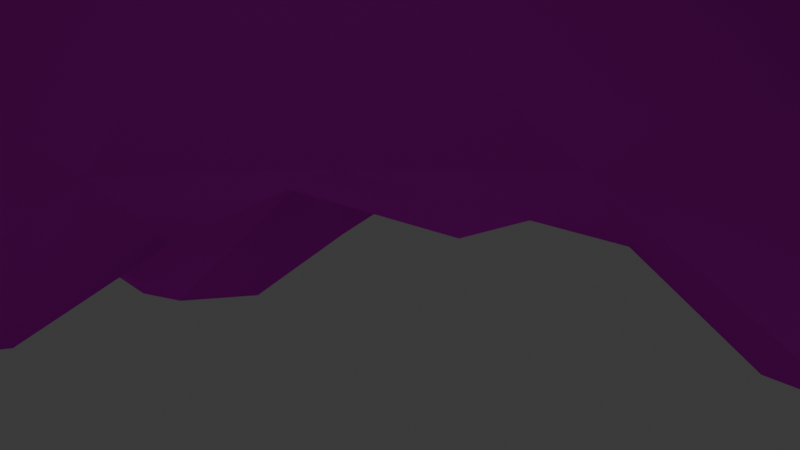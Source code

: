 # Source: luna.blend  (saved by Blender 4.3.34; exported with 4.5.12 LTS)
import bpy
from mathutils import Matrix  # noqa: F401  (used for matrix-valued properties, if any)

bpy.ops.wm.read_factory_settings(use_empty=True)
scene = bpy.context.scene
scene.name = 'Scene'

# ---- collections
col_collection = bpy.data.collections.new('Collection'); scene.collection.children.link(col_collection)
col_collection_2 = bpy.data.collections.new('Collection 2'); scene.collection.children.link(col_collection_2)

# ---- images (referenced by path relative to the original .blend; pixels are not part of the script)
import os
ASSET_DIR = os.environ.get("B2B_ASSET_DIR", "")  # directory of the original .blend (textures are referenced by path, not embedded)
HERE = os.path.dirname(os.path.abspath(__file__))  # packed textures are extracted next to this script under _unpacked/

def load_image(name, relpath, width, height, colorspace="sRGB"):
    """Load a texture the original file referenced (path relative to the .blend, or extracted next to this script)."""
    p = next((c for c in (os.path.join(HERE, relpath), os.path.join(ASSET_DIR, relpath)) if relpath and os.path.exists(c)), "")
    if p:
        img = bpy.data.images.load(p, check_existing=True)
        img.name = name
    else:  # same state as the original file: an image datablock whose file is absent (Cycles renders it pink)
        img = bpy.data.images.new(name, width, height)
        img.source = "FILE"
        img.filepath = "//" + (relpath or name)
    img.colorspace_settings.name = colorspace
    return img
img_luna_tex_png = load_image('luna_tex.png', 'luna_tex.png', 1024, 1024, 'sRGB')

# ---- materials (node trees are filled in below, after node groups)
mat_material_001 = bpy.data.materials.new('Material.001')

# ---- material node trees
mat_material_001.use_nodes = True; mat_material_001.node_tree.nodes.clear()
_N = mat_material_001.node_tree.nodes; _L = mat_material_001.node_tree.links
n0 = _N.new('ShaderNodeBsdfPrincipled'); n0.name = 'Principled BSDF'; n0.location = (10, 300)
n0.inputs[2].default_value = 1.0
n0.inputs[13].default_value = 0.0
n1 = _N.new('ShaderNodeOutputMaterial'); n1.name = 'Material Output'; n1.location = (300, 300)
n2 = _N.new('ShaderNodeTexImage'); n2.name = 'Image Texture'; n2.location = (-302, 315)
n2.image = img_luna_tex_png
_L.new(n0.outputs[0], n1.inputs[0])
_L.new(n2.outputs[0], n0.inputs[0])
n1.is_active_output = True

# ---- world
world_world = bpy.data.worlds.new('World'); scene.world = world_world
world_world.use_nodes = True; world_world.node_tree.nodes.clear()
_N = world_world.node_tree.nodes; _L = world_world.node_tree.links
n0 = _N.new('ShaderNodeOutputWorld'); n0.name = 'World Output'; n0.location = (300, 300)
n1 = _N.new('ShaderNodeBackground'); n1.name = 'Background'; n1.location = (10, 300)
n1.inputs[0].default_value = (0.05088, 0.05088, 0.05088, 1.0)
_L.new(n1.outputs[0], n0.inputs[0])
n0.is_active_output = True
world_world.color = (0.05088, 0.05088, 0.05088)
world_world.sun_shadow_jitter_overblur = 0.0

# ---- cameras
cam_camera = bpy.data.cameras.new('Camera')
cam_camera.clip_end = 100.0
cam_camera.ortho_scale = 7.314

# ---- lights
light_light = bpy.data.lights.new('Light', 'POINT')
light_light.energy = 1000.0
light_light.shadow_soft_size = 0.1

# ---- meshes
me_cube_001 = bpy.data.meshes.new('Cube.001')
me_cube_001.from_pydata([(0.1673, 0.299, 0.1465), (0.08365, 0.299, 0.0731), (0.07342, -0.01248, 0.0731), (0.1468, -0.01248, 0.1465), (0.1673, 0.1465, 0.1465), (0.1126, -0.09741, 0.2413), (2.653e-09, 0.376, 0.2858), (2.653e-09, 0.299, 0.0731), (2.653e-09, -0.1163, 0.0731), (0.224, -0.1762, 0.03157), (0.2178, -0.1162, 0.004533), (0.164, -0.17, 0.004533), (0.1434, -0.09561, 0.003263), (0.186, -0.1382, 0.1205), (0.1935, -0.04186, 0.08251), (0.08968, -0.1321, 0.07009), (0.09715, -0.04934, 0.04455), (2.653e-09, 0.1465, 0.2623), (0.08365, 0.1465, 0.2199), (0.246, 0.1339, 0.03121), (0.2398, 0.1939, 0.004166), (0.186, 0.1401, 0.004166), (0.1654, 0.2145, 0.002896), (0.208, 0.1719, 0.1201), (0.2155, 0.2683, 0.08214), (0.1117, 0.1644, 0.08214), (0.1192, 0.2608, 0.04418), (0.06763, 0.2978, 0.2199), (2.653e-09, 0.3334, 0.1844), (2.653e-09, 0.2998, 0.23), (0.05398, 0.3224, 0.1817), (2.653e-09, 0.09136, 0.04454), (0.1089, -0.3494, 0.3219), (0.1417, -0.2202, 0.3725), (0.09467, -0.08598, 0.3345), (0.1412, -0.311, 0.2465), (0.1862, -0.2202, 0.278), (0.1395, -0.1075, 0.278), (0.07298, -0.3687, 0.1658), (0.1032, -0.2202, 0.1425), (2.653e-09, -0.3618, 0.1537), (2.653e-09, -0.2202, 0.1295), (2.653e-09, -0.06554, 0.3058), (2.653e-09, -0.424, 0.2108), (2.653e-09, -0.3543, 0.3639), (2.653e-09, -0.2202, 0.418), (2.653e-09, -0.09223, 0.3771), (0.2178, -0.1785, 0.4124), (0.07739, -0.2202, 0.4073), (0.2169, -0.191, 0.3692), (0.1723, -0.1908, 0.4167), (0.1903, -0.153, 0.3976), (0.07916, -0.1647, 0.1719), (0.1345, -0.1533, 0.2103), (2.653e-09, -0.1842, 0.1572), (2.653e-09, -0.2985, 0.1289), (0.1384, -0.2916, 0.3558), (2.653e-09, -0.2943, 0.4041), (0.09727, -0.3023, 0.1427), (0.1629, -0.2812, 0.3037), (0.1807, -0.2704, 0.2621), (0.1349, -0.2704, 0.1872), (0.05698, -0.2985, 0.136), (0.08545, -0.3012, 0.3895), (0.05718, -0.395, 0.2664), (2.653e-09, -0.3976, 0.2885), (0.03831, -0.4052, 0.1845), (2.653e-09, -0.4016, 0.1782), (0.07778, -0.3826, 0.225), (0.05605, -0.3557, 0.3451), (0.04577, -0.1533, 0.3995), (2.653e-09, -0.1562, 0.4082), (0.02873, -0.3972, 0.2775), (0.08348, -0.1534, 0.3898), (0.1188, -0.108, 0.3424), (0.1007, -0.1052, 0.3639), (-0.1673, 0.299, 0.1465), (-0.08365, 0.299, 0.0731), (-0.07342, -0.01248, 0.0731), (-0.1468, -0.01248, 0.1465), (-0.1673, 0.1465, 0.1465), (-0.1126, -0.09741, 0.2413), (-0.224, -0.1762, 0.03157), (-0.2178, -0.1162, 0.004533), (-0.164, -0.17, 0.004533), (-0.1434, -0.09561, 0.003263), (-0.186, -0.1382, 0.1205), (-0.1935, -0.04186, 0.08251), (-0.08968, -0.1321, 0.07009), (-0.09715, -0.04934, 0.04455), (-0.08365, 0.1465, 0.2199), (-0.246, 0.1339, 0.03121), (-0.2398, 0.1939, 0.004166), (-0.186, 0.1401, 0.004166), (-0.1654, 0.2145, 0.002896), (-0.208, 0.1719, 0.1201), (-0.2155, 0.2683, 0.08214), (-0.1117, 0.1644, 0.08214), (-0.1192, 0.2608, 0.04418), (-0.06763, 0.2978, 0.2199), (-0.05398, 0.3224, 0.1817), (-0.1089, -0.3494, 0.3219), (-0.1417, -0.2202, 0.3725), (-0.09467, -0.08598, 0.3345), (-0.1412, -0.311, 0.2465), (-0.1862, -0.2202, 0.278), (-0.1395, -0.1075, 0.278), (-0.07298, -0.3687, 0.1658), (-0.1032, -0.2202, 0.1425), (-0.2178, -0.1785, 0.4124), (-0.07739, -0.2202, 0.4073), (-0.2169, -0.191, 0.3692), (-0.1723, -0.1908, 0.4167), (-0.1903, -0.153, 0.3976), (-0.07916, -0.1647, 0.1719), (-0.1345, -0.1533, 0.2103), (-0.1384, -0.2916, 0.3558), (-0.09727, -0.3023, 0.1427), (-0.1629, -0.2812, 0.3037), (-0.1807, -0.2704, 0.2621), (-0.1349, -0.2704, 0.1872), (-0.05698, -0.2985, 0.136), (-0.08545, -0.3012, 0.3895), (-0.05718, -0.395, 0.2664), (-0.03831, -0.4052, 0.1845), (-0.07778, -0.3826, 0.225), (-0.05605, -0.3557, 0.3451), (-0.04577, -0.1533, 0.3995), (-0.02873, -0.3972, 0.2775), (-0.08348, -0.1534, 0.3898), (-0.1188, -0.108, 0.3424), (-0.1007, -0.1052, 0.3639)], [], [(1, 28, 0), (25, 1, 26), (3, 5, 13), (28, 6, 30), (9, 13, 15, 11), (12, 11, 15, 16), (14, 10, 12, 16), (11, 10, 9), (14, 13, 9, 10), (12, 10, 11), (14, 3, 13), (7, 1, 31), (3, 14, 2), (14, 16, 2), (18, 42, 5), (25, 31, 1), (15, 8, 16), (42, 18, 17), (4, 18, 3), (19, 23, 25), (22, 21, 25), (24, 22, 26), (21, 20, 19), (24, 23, 19), (22, 20, 21), (4, 23, 0), (23, 24, 0), (0, 24, 1), (24, 26, 1), (31, 25, 2), (3, 25, 4), (3, 2, 25), (25, 23, 4), (6, 27, 30), (30, 27, 0), (27, 29, 18), (0, 27, 18), (29, 27, 6), (7, 28, 1), (28, 30, 0), (31, 2, 8), (2, 16, 8), (46, 34, 42), (44, 72, 69), (42, 34, 37), (45, 57, 48), (32, 64, 68), (42, 37, 5), (33, 59, 36), (37, 53, 5), (35, 68, 38), (48, 70, 45), (36, 61, 39), (5, 52, 13), (38, 66, 40), (39, 58, 62), (34, 74, 37), (47, 50, 49), (47, 49, 51), (48, 33, 50), (75, 51, 74), (33, 63, 56), (36, 59, 60), (39, 61, 58), (39, 53, 36), (40, 55, 62), (36, 49, 33), (49, 50, 33), (51, 50, 47), (50, 75, 73, 48), (41, 52, 39), (52, 53, 39), (41, 54, 52), (52, 54, 13), (13, 54, 15), (15, 54, 8), (61, 60, 35), (62, 55, 41), (59, 56, 32), (56, 63, 32), (60, 59, 32), (62, 58, 38), (58, 61, 35), (67, 66, 43), (64, 72, 43), (66, 68, 43), (68, 64, 43), (71, 70, 46), (43, 72, 65), (69, 72, 64), (48, 63, 33), (69, 63, 44), (63, 57, 44), (45, 70, 71), (70, 48, 73), (48, 57, 63), (32, 63, 69), (64, 32, 69), (72, 44, 65), (68, 35, 32), (32, 35, 60), (59, 33, 56), (5, 53, 52), (36, 53, 37), (38, 68, 66), (40, 66, 67), (38, 40, 62), (35, 38, 58), (61, 36, 60), (41, 39, 62), (50, 51, 75), (34, 75, 74), (74, 49, 36), (49, 74, 51), (73, 75, 70), (75, 34, 46), (46, 70, 75), (37, 74, 36), (3, 18, 5), (18, 4, 0), (19, 20, 24), (25, 21, 19), (25, 26, 22), (22, 24, 20), (18, 29, 17), (77, 76, 28), (97, 98, 77), (79, 86, 81), (28, 100, 6), (82, 84, 88, 86), (85, 89, 88, 84), (87, 89, 85, 83), (84, 82, 83), (87, 83, 82, 86), (85, 84, 83), (87, 86, 79), (7, 31, 77), (79, 78, 87), (87, 78, 89), (90, 81, 42), (97, 77, 31), (88, 89, 8), (42, 17, 90), (80, 79, 90), (91, 97, 95), (94, 97, 93), (96, 98, 94), (93, 91, 92), (96, 91, 95), (94, 93, 92), (80, 76, 95), (95, 76, 96), (76, 77, 96), (96, 77, 98), (31, 78, 97), (79, 80, 97), (79, 97, 78), (97, 80, 95), (6, 100, 99), (100, 76, 99), (99, 90, 29), (76, 90, 99), (29, 6, 99), (7, 77, 28), (28, 76, 100), (31, 8, 78), (78, 8, 89), (46, 42, 103), (44, 126, 128), (42, 106, 103), (45, 110, 57), (101, 125, 123), (42, 81, 106), (102, 105, 118), (106, 81, 115), (104, 107, 125), (110, 45, 127), (105, 108, 120), (81, 86, 114), (107, 40, 124), (108, 121, 117), (103, 106, 130), (109, 111, 112), (109, 113, 111), (110, 112, 102), (131, 130, 113), (102, 116, 122), (105, 119, 118), (108, 117, 120), (108, 105, 115), (40, 121, 55), (105, 102, 111), (111, 102, 112), (113, 109, 112), (112, 110, 129, 131), (41, 108, 114), (114, 108, 115), (41, 114, 54), (114, 86, 54), (86, 88, 54), (88, 8, 54), (120, 104, 119), (121, 41, 55), (118, 101, 116), (116, 101, 122), (119, 101, 118), (121, 107, 117), (117, 104, 120), (67, 43, 124), (123, 43, 128), (124, 43, 125), (125, 43, 123), (71, 46, 127), (43, 65, 128), (126, 123, 128), (110, 102, 122), (126, 44, 122), (122, 44, 57), (45, 71, 127), (127, 129, 110), (110, 122, 57), (101, 126, 122), (123, 126, 101), (128, 65, 44), (125, 101, 104), (101, 119, 104), (118, 116, 102), (81, 114, 115), (105, 106, 115), (107, 124, 125), (40, 67, 124), (107, 121, 40), (104, 117, 107), (120, 119, 105), (41, 121, 108), (112, 131, 113), (103, 130, 131), (130, 105, 111), (111, 113, 130), (129, 127, 131), (131, 46, 103), (46, 131, 127), (106, 105, 130), (79, 81, 90), (90, 76, 80), (91, 96, 92), (97, 91, 93), (97, 94, 98), (94, 92, 96), (90, 17, 29)])
me_cube_001.polygons.foreach_set('use_smooth', [True] * 250)
_k = set([(0, 24), (0, 30), (3, 14), (3, 25), (5, 42), (5, 52), (6, 28), (6, 30), (6, 100), (7, 28), (7, 31), (8, 31), (8, 54), (9, 10), (9, 11), (10, 14), (11, 15), (15, 54), (19, 20), (19, 21), (20, 24), (21, 25), (33, 36), (33, 48), (34, 42), (34, 74), (36, 49), (36, 74), (38, 58), (38, 66), (39, 52), (39, 58), (42, 81), (42, 103), (43, 66), (43, 124), (47, 49), (47, 50), (48, 50), (48, 73), (52, 54), (54, 88), (54, 114), (73, 75), (74, 75), (76, 96), (76, 100), (79, 87), (79, 97), (81, 114), (82, 83), (82, 84), (83, 87), (84, 88), (91, 92), (91, 93), (92, 96), (93, 97), (102, 105), (102, 110), (103, 130), (105, 111), (105, 130), (107, 117), (107, 124), (108, 114), (108, 117), (109, 111), (109, 112), (110, 112), (110, 129), (129, 131), (130, 131)])
me_cube_001.attributes.new('sharp_edge', 'BOOLEAN', 'EDGE').data.foreach_set('value', [ (min(e.vertices), max(e.vertices)) in _k for e in me_cube_001.edges])
_uv = me_cube_001.uv_layers.new(name='UVMap')
_uv.uv.foreach_set('vector', [0.8031, 0.09619, 0.7057, 0.0719, 0.8081, 0.02019, 0.8749, 0.1652, 0.8031, 0.09619, 0.8434, 0.0962, 0.5083, 0.7105, 0.4513, 0.642, 0.5514, 0.6287, 0.7057, 0.0719, 0.6538, 0.01783, 0.7349, 0.05006, 0.6226, 0.6188, 0.5514, 0.6287, 0.5504, 0.5536, 0.617, 0.5753, 0.9262, 0.383, 0.9246, 0.4342, 0.8697, 0.3925, 0.8977, 0.337, 0.9701, 0.33, 0.9714, 0.408, 0.9262, 0.383, 0.8977, 0.337, 0.9246, 0.4342, 0.9714, 0.408, 0.9651, 0.4537, 0.5643, 0.699, 0.5514, 0.6287, 0.6226, 0.6188, 0.6288, 0.6625, 0.9262, 0.383, 0.9714, 0.408, 0.9246, 0.4342, 0.5643, 0.699, 0.5083, 0.7105, 0.5514, 0.6287, 0.7547, 0.1287, 0.8031, 0.09619, 0.8218, 0.24, 0.9529, 0.2769, 0.9701, 0.33, 0.8834, 0.3006, 0.9701, 0.33, 0.8977, 0.337, 0.8834, 0.3006, 0.4309, 0.8085, 0.3627, 0.6569, 0.4513, 0.642, 0.8749, 0.1652, 0.8218, 0.24, 0.8031, 0.09619, 0.8697, 0.3925, 0.8214, 0.3621, 0.8977, 0.337, 0.3627, 0.6569, 0.4309, 0.8085, 0.3627, 0.8031, 0.5164, 0.8199, 0.4309, 0.8085, 0.5083, 0.7105, 0.6102, 0.8884, 0.543, 0.857, 0.5765, 0.8033, 0.8942, 0.09158, 0.9432, 0.1087, 0.8749, 0.1652, 0.863, 0.02778, 0.8942, 0.09158, 0.8434, 0.0962, 0.9432, 0.1087, 0.9299, 0.05582, 0.9714, 0.07038, 0.5307, 0.9276, 0.543, 0.857, 0.6102, 0.8884, 0.8942, 0.09158, 0.9299, 0.05582, 0.9432, 0.1087, 0.5164, 0.8199, 0.543, 0.857, 0.4846, 0.9176, 0.543, 0.857, 0.5307, 0.9276, 0.4846, 0.9176, 0.8081, 0.02019, 0.863, 0.02778, 0.8031, 0.09619, 0.863, 0.02778, 0.8434, 0.0962, 0.8031, 0.09619, 0.8218, 0.24, 0.8749, 0.1652, 0.8834, 0.3006, 0.5083, 0.7105, 0.5765, 0.8033, 0.5164, 0.8199, 0.9529, 0.2769, 0.8834, 0.3006, 0.8749, 0.1652, 0.5765, 0.8033, 0.543, 0.857, 0.5164, 0.8199, 0.3627, 0.9731, 0.4084, 0.9123, 0.4243, 0.9423, 0.4243, 0.9423, 0.4084, 0.9123, 0.4846, 0.9176, 0.4084, 0.9123, 0.3627, 0.9106, 0.4309, 0.8085, 0.4846, 0.9176, 0.4084, 0.9123, 0.4309, 0.8085, 0.3627, 0.9106, 0.4084, 0.9123, 0.3627, 0.9731, 0.7547, 0.1287, 0.7057, 0.0719, 0.8031, 0.09619, 0.7057, 0.0719, 0.7349, 0.05006, 0.8081, 0.02019, 0.8218, 0.24, 0.8834, 0.3006, 0.8214, 0.3621, 0.8834, 0.3006, 0.8977, 0.337, 0.8214, 0.3621, 0.3612, 0.5895, 0.4257, 0.6154, 0.3612, 0.6409, 0.3612, 0.4091, 0.3799, 0.3462, 0.3971, 0.3988, 0.7167, 0.3153, 0.675, 0.3702, 0.6267, 0.3559, 0.3612, 0.5025, 0.3612, 0.4553, 0.4215, 0.5002, 0.4325, 0.389, 0.3988, 0.3411, 0.4201, 0.3187, 0.7167, 0.3153, 0.6267, 0.3559, 0.6276, 0.3246, 0.4836, 0.4724, 0.4901, 0.4001, 0.5452, 0.3942, 0.6267, 0.3559, 0.5837, 0.3248, 0.6276, 0.3246, 0.4776, 0.3532, 0.4201, 0.3187, 0.4348, 0.2813, 0.4215, 0.5002, 0.3945, 0.5475, 0.3612, 0.5025, 0.5452, 0.3942, 0.5073, 0.317, 0.5367, 0.2777, 0.4513, 0.642, 0.4826, 0.581, 0.5514, 0.6287, 0.4118, 0.2195, 0.388, 0.2481, 0.3616, 0.2124, 0.432, 0.1132, 0.4283, 0.1703, 0.4006, 0.1673, 0.675, 0.3702, 0.6582, 0.3899, 0.6267, 0.3559, 0.6295, 0.092, 0.6061, 0.1141, 0.6084, 0.06983, 0.4536, 0.1438, 0.4775, 0.1221, 0.4759, 0.159, 0.5494, 0.1516, 0.5655, 0.1044, 0.6061, 0.1141, 0.5306, 0.2068, 0.4759, 0.159, 0.5376, 0.1887, 0.4836, 0.4724, 0.4189, 0.4441, 0.4589, 0.4275, 0.5452, 0.3942, 0.4901, 0.4001, 0.5101, 0.377, 0.5367, 0.2777, 0.5073, 0.317, 0.484, 0.2774, 0.5367, 0.2777, 0.5837, 0.3248, 0.5452, 0.3942, 0.3616, 0.2124, 0.3616, 0.1667, 0.4006, 0.1673, 0.5494, 0.03502, 0.6084, 0.06983, 0.5655, 0.1044, 0.6084, 0.06983, 0.6061, 0.1141, 0.5655, 0.1044, 0.4759, 0.159, 0.451, 0.1779, 0.4536, 0.1438, 0.451, 0.1779, 0.5306, 0.2068, 0.4977, 0.2281, 0.4539, 0.2461, 0.3616, 0.1144, 0.4167, 0.06938, 0.432, 0.1132, 0.5798, 0.2781, 0.5837, 0.3248, 0.5367, 0.2777, 0.3616, 0.1144, 0.3616, 0.08392, 0.4167, 0.06938, 0.4826, 0.581, 0.4624, 0.528, 0.5514, 0.6287, 0.5514, 0.6287, 0.4624, 0.528, 0.5504, 0.5536, 0.8697, 0.3925, 0.7871, 0.4272, 0.8214, 0.3621, 0.5073, 0.317, 0.5101, 0.377, 0.4776, 0.3532, 0.4006, 0.1673, 0.3616, 0.1667, 0.3616, 0.1144, 0.4901, 0.4001, 0.4589, 0.4275, 0.4325, 0.389, 0.4589, 0.4275, 0.4189, 0.4441, 0.4325, 0.389, 0.5101, 0.377, 0.4901, 0.4001, 0.4325, 0.389, 0.4006, 0.1673, 0.4283, 0.1703, 0.4118, 0.2195, 0.484, 0.2774, 0.5073, 0.317, 0.4776, 0.3532, 0.3616, 0.2438, 0.388, 0.2481, 0.3616, 0.2708, 0.3988, 0.3411, 0.3799, 0.3462, 0.3612, 0.2957, 0.3962, 0.2849, 0.4201, 0.3187, 0.3612, 0.2957, 0.4201, 0.3187, 0.3988, 0.3411, 0.3612, 0.2957, 0.3612, 0.544, 0.3945, 0.5475, 0.3612, 0.5895, 0.3612, 0.2957, 0.3799, 0.3462, 0.3612, 0.3523, 0.3971, 0.3988, 0.3799, 0.3462, 0.3988, 0.3411, 0.4215, 0.5002, 0.4189, 0.4441, 0.4836, 0.4724, 0.3971, 0.3988, 0.4189, 0.4441, 0.3612, 0.4091, 0.4189, 0.4441, 0.3612, 0.4553, 0.3612, 0.4091, 0.3612, 0.5025, 0.3945, 0.5475, 0.3612, 0.544, 0.3945, 0.5475, 0.4215, 0.5002, 0.4207, 0.5518, 0.4215, 0.5002, 0.3612, 0.4553, 0.4189, 0.4441, 0.4325, 0.389, 0.4189, 0.4441, 0.3971, 0.3988, 0.3988, 0.3411, 0.4325, 0.389, 0.3971, 0.3988, 0.3799, 0.3462, 0.3612, 0.4091, 0.3612, 0.3523, 0.4201, 0.3187, 0.4776, 0.3532, 0.4325, 0.389, 0.4325, 0.389, 0.4776, 0.3532, 0.5101, 0.377, 0.4901, 0.4001, 0.4836, 0.4724, 0.4589, 0.4275, 0.6276, 0.3246, 0.5837, 0.3248, 0.5798, 0.2781, 0.5452, 0.3942, 0.5837, 0.3248, 0.6267, 0.3559, 0.4348, 0.2813, 0.4201, 0.3187, 0.3962, 0.2849, 0.3616, 0.2124, 0.388, 0.2481, 0.3616, 0.2438, 0.4118, 0.2195, 0.3616, 0.2124, 0.4006, 0.1673, 0.4776, 0.3532, 0.4348, 0.2813, 0.484, 0.2774, 0.5073, 0.317, 0.5452, 0.3942, 0.5101, 0.377, 0.3616, 0.1144, 0.432, 0.1132, 0.4006, 0.1673, 0.451, 0.1779, 0.4759, 0.159, 0.5306, 0.2068, 0.4257, 0.6154, 0.4306, 0.5912, 0.4452, 0.6046, 0.5376, 0.1887, 0.4775, 0.1221, 0.5376, 0.08923, 0.4775, 0.1221, 0.5376, 0.1887, 0.4759, 0.159, 0.4207, 0.5518, 0.4306, 0.5912, 0.3945, 0.5475, 0.4306, 0.5912, 0.4257, 0.6154, 0.3612, 0.5895, 0.3612, 0.5895, 0.3945, 0.5475, 0.4306, 0.5912, 0.6267, 0.3559, 0.6582, 0.3899, 0.5452, 0.3942, 0.5083, 0.7105, 0.4309, 0.8085, 0.4513, 0.642, 0.4309, 0.8085, 0.5164, 0.8199, 0.4846, 0.9176, 0.6102, 0.8884, 0.5974, 0.9301, 0.5307, 0.9276, 0.5765, 0.8033, 0.6296, 0.8512, 0.6102, 0.8884, 0.8749, 0.1652, 0.8434, 0.0962, 0.8942, 0.09158, 0.8942, 0.09158, 0.863, 0.02778, 0.9299, 0.05582, 0.4309, 0.8085, 0.3627, 0.9106, 0.3627, 0.8031, 0.8159, 0.561, 0.8109, 0.485, 0.9134, 0.5367, 0.7441, 0.63, 0.7757, 0.561, 0.8159, 0.561, 0.2171, 0.7105, 0.1741, 0.6287, 0.2742, 0.642, 0.9134, 0.5367, 0.8842, 0.5149, 0.9652, 0.4827, 0.1028, 0.6188, 0.1084, 0.5753, 0.1751, 0.5536, 0.1741, 0.6287, 0.6928, 0.8478, 0.7213, 0.8018, 0.7494, 0.8573, 0.6944, 0.8991, 0.6489, 0.7949, 0.7213, 0.8018, 0.6928, 0.8478, 0.6476, 0.8729, 0.6944, 0.8991, 0.6539, 0.9186, 0.6476, 0.8729, 0.1612, 0.699, 0.09664, 0.6625, 0.1028, 0.6188, 0.1741, 0.6287, 0.6928, 0.8478, 0.6944, 0.8991, 0.6476, 0.8729, 0.1612, 0.699, 0.1741, 0.6287, 0.2171, 0.7105, 0.8643, 0.5936, 0.7973, 0.7049, 0.8159, 0.561, 0.6662, 0.7417, 0.7356, 0.7654, 0.6489, 0.7949, 0.6489, 0.7949, 0.7356, 0.7654, 0.7213, 0.8018, 0.2946, 0.8085, 0.2742, 0.642, 0.3627, 0.6569, 0.7441, 0.63, 0.8159, 0.561, 0.7973, 0.7049, 0.7494, 0.8573, 0.7213, 0.8018, 0.7976, 0.8269, 0.3627, 0.6569, 0.3627, 0.8031, 0.2946, 0.8085, 0.2091, 0.8199, 0.2171, 0.7105, 0.2946, 0.8085, 0.1153, 0.8884, 0.149, 0.8033, 0.1825, 0.857, 0.7248, 0.5564, 0.7441, 0.63, 0.6758, 0.5736, 0.7561, 0.4926, 0.7757, 0.561, 0.7248, 0.5564, 0.6758, 0.5736, 0.6476, 0.5352, 0.6892, 0.5207, 0.1948, 0.9276, 0.1153, 0.8884, 0.1825, 0.857, 0.7248, 0.5564, 0.6758, 0.5736, 0.6892, 0.5207, 0.2091, 0.8199, 0.2409, 0.9176, 0.1825, 0.857, 0.1825, 0.857, 0.2409, 0.9176, 0.1948, 0.9276, 0.8109, 0.485, 0.8159, 0.561, 0.7561, 0.4926, 0.7561, 0.4926, 0.8159, 0.561, 0.7757, 0.561, 0.7973, 0.7049, 0.7356, 0.7654, 0.7441, 0.63, 0.2171, 0.7105, 0.2091, 0.8199, 0.149, 0.8033, 0.6662, 0.7417, 0.7441, 0.63, 0.7356, 0.7654, 0.149, 0.8033, 0.2091, 0.8199, 0.1825, 0.857, 0.3627, 0.9731, 0.3012, 0.9423, 0.3171, 0.9123, 0.3012, 0.9423, 0.2409, 0.9176, 0.3171, 0.9123, 0.3171, 0.9123, 0.2946, 0.8085, 0.3627, 0.9106, 0.2409, 0.9176, 0.2946, 0.8085, 0.3171, 0.9123, 0.3627, 0.9106, 0.3627, 0.9731, 0.3171, 0.9123, 0.8643, 0.5936, 0.8159, 0.561, 0.9134, 0.5367, 0.9134, 0.5367, 0.8109, 0.485, 0.8842, 0.5149, 0.7973, 0.7049, 0.7976, 0.8269, 0.7356, 0.7654, 0.7356, 0.7654, 0.7976, 0.8269, 0.7213, 0.8018, 0.3612, 0.5895, 0.3612, 0.6409, 0.2968, 0.6154, 0.3612, 0.4091, 0.3254, 0.3988, 0.3426, 0.3462, 0.005813, 0.3153, 0.09578, 0.3559, 0.04749, 0.3702, 0.3612, 0.5025, 0.301, 0.5002, 0.3612, 0.4553, 0.29, 0.389, 0.3024, 0.3187, 0.3237, 0.3411, 0.005813, 0.3153, 0.09489, 0.3246, 0.09578, 0.3559, 0.2389, 0.4724, 0.1773, 0.3942, 0.2324, 0.4001, 0.09578, 0.3559, 0.09489, 0.3246, 0.1388, 0.3248, 0.2449, 0.3532, 0.2877, 0.2813, 0.3024, 0.3187, 0.301, 0.5002, 0.3612, 0.5025, 0.328, 0.5475, 0.1773, 0.3942, 0.1858, 0.2777, 0.2152, 0.317, 0.2742, 0.642, 0.1741, 0.6287, 0.2429, 0.581, 0.3113, 0.2195, 0.3616, 0.2124, 0.3351, 0.2481, 0.2911, 0.1132, 0.3225, 0.1673, 0.2949, 0.1703, 0.04749, 0.3702, 0.09578, 0.3559, 0.06425, 0.3899, 0.08867, 0.09462, 0.1098, 0.07245, 0.1121, 0.1167, 0.1851, 0.1991, 0.2074, 0.1839, 0.2091, 0.2208, 0.1688, 0.1542, 0.1121, 0.1167, 0.1527, 0.107, 0.2621, 0.1361, 0.2692, 0.1542, 0.2074, 0.1839, 0.2389, 0.4724, 0.2636, 0.4275, 0.3036, 0.4441, 0.1773, 0.3942, 0.2124, 0.377, 0.2324, 0.4001, 0.1858, 0.2777, 0.2385, 0.2774, 0.2152, 0.317, 0.1858, 0.2777, 0.1773, 0.3942, 0.1388, 0.3248, 0.3616, 0.2124, 0.3225, 0.1673, 0.3616, 0.1667, 0.1688, 0.03764, 0.1527, 0.107, 0.1098, 0.07245, 0.1098, 0.07245, 0.1527, 0.107, 0.1121, 0.1167, 0.2074, 0.1839, 0.1851, 0.1991, 0.1826, 0.165, 0.1826, 0.165, 0.1855, 0.09681, 0.2292, 0.1149, 0.2621, 0.1361, 0.3616, 0.1144, 0.2911, 0.1132, 0.3065, 0.06938, 0.1427, 0.2781, 0.1858, 0.2777, 0.1388, 0.3248, 0.3616, 0.1144, 0.3065, 0.06938, 0.3616, 0.08392, 0.2429, 0.581, 0.1741, 0.6287, 0.263, 0.528, 0.1741, 0.6287, 0.1751, 0.5536, 0.263, 0.528, 0.7494, 0.8573, 0.7976, 0.8269, 0.8319, 0.8921, 0.2152, 0.317, 0.2449, 0.3532, 0.2124, 0.377, 0.3225, 0.1673, 0.3616, 0.1144, 0.3616, 0.1667, 0.2324, 0.4001, 0.29, 0.389, 0.2636, 0.4275, 0.2636, 0.4275, 0.29, 0.389, 0.3036, 0.4441, 0.2124, 0.377, 0.29, 0.389, 0.2324, 0.4001, 0.3225, 0.1673, 0.3113, 0.2195, 0.2949, 0.1703, 0.2385, 0.2774, 0.2449, 0.3532, 0.2152, 0.317, 0.3616, 0.2438, 0.3616, 0.2708, 0.3351, 0.2481, 0.3237, 0.3411, 0.3612, 0.2957, 0.3426, 0.3462, 0.3263, 0.2849, 0.3612, 0.2957, 0.3024, 0.3187, 0.3024, 0.3187, 0.3612, 0.2957, 0.3237, 0.3411, 0.3612, 0.544, 0.3612, 0.5895, 0.328, 0.5475, 0.3612, 0.2957, 0.3612, 0.3523, 0.3426, 0.3462, 0.3254, 0.3988, 0.3237, 0.3411, 0.3426, 0.3462, 0.301, 0.5002, 0.2389, 0.4724, 0.3036, 0.4441, 0.3254, 0.3988, 0.3612, 0.4091, 0.3036, 0.4441, 0.3036, 0.4441, 0.3612, 0.4091, 0.3612, 0.4553, 0.3612, 0.5025, 0.3612, 0.544, 0.328, 0.5475, 0.328, 0.5475, 0.3018, 0.5518, 0.301, 0.5002, 0.301, 0.5002, 0.3036, 0.4441, 0.3612, 0.4553, 0.29, 0.389, 0.3254, 0.3988, 0.3036, 0.4441, 0.3237, 0.3411, 0.3254, 0.3988, 0.29, 0.389, 0.3426, 0.3462, 0.3612, 0.3523, 0.3612, 0.4091, 0.3024, 0.3187, 0.29, 0.389, 0.2449, 0.3532, 0.29, 0.389, 0.2124, 0.377, 0.2449, 0.3532, 0.2324, 0.4001, 0.2636, 0.4275, 0.2389, 0.4724, 0.09489, 0.3246, 0.1427, 0.2781, 0.1388, 0.3248, 0.1773, 0.3942, 0.09578, 0.3559, 0.1388, 0.3248, 0.2877, 0.2813, 0.3263, 0.2849, 0.3024, 0.3187, 0.3616, 0.2124, 0.3616, 0.2438, 0.3351, 0.2481, 0.3113, 0.2195, 0.3225, 0.1673, 0.3616, 0.2124, 0.2449, 0.3532, 0.2385, 0.2774, 0.2877, 0.2813, 0.2152, 0.317, 0.2124, 0.377, 0.1773, 0.3942, 0.3616, 0.1144, 0.3225, 0.1673, 0.2911, 0.1132, 0.1826, 0.165, 0.2621, 0.1361, 0.2074, 0.1839, 0.2968, 0.6154, 0.2773, 0.6046, 0.2919, 0.5912, 0.2692, 0.1542, 0.2692, 0.2537, 0.2091, 0.2208, 0.2091, 0.2208, 0.2074, 0.1839, 0.2692, 0.1542, 0.3018, 0.5518, 0.328, 0.5475, 0.2919, 0.5912, 0.2919, 0.5912, 0.3612, 0.5895, 0.2968, 0.6154, 0.3612, 0.5895, 0.2919, 0.5912, 0.328, 0.5475, 0.09578, 0.3559, 0.1773, 0.3942, 0.06425, 0.3899, 0.2171, 0.7105, 0.2742, 0.642, 0.2946, 0.8085, 0.2946, 0.8085, 0.2409, 0.9176, 0.2091, 0.8199, 0.1153, 0.8884, 0.1948, 0.9276, 0.1281, 0.9301, 0.149, 0.8033, 0.1153, 0.8884, 0.09588, 0.8512, 0.7441, 0.63, 0.7248, 0.5564, 0.7757, 0.561, 0.7248, 0.5564, 0.6892, 0.5207, 0.7561, 0.4926, 0.2946, 0.8085, 0.3627, 0.8031, 0.3627, 0.9106])
me_cube_001.materials.append(mat_material_001)
me_cube_001.update()

# ---- objects
ob_light = bpy.data.objects.new('Light', light_light)
ob_camera = bpy.data.objects.new('Camera', cam_camera)
ob_luna_mesh = bpy.data.objects.new('luna_mesh', me_cube_001)

# ---- transforms, parenting, visibility, modifiers, constraints
ob_light.location = (4.076, 1.005, 5.904)
ob_light.rotation_euler = (0.6503, 0.05522, 1.866)
ob_light.lock_rotations_4d = False
ob_light.empty_display_type = 'ARROWS'
ob_light.color = (0.0, 0.0, 0.0, 0.0)
ob_light.lineart.crease_threshold = 0.0
ob_camera.location = (0.1234, -0.4865, 0.05634)
ob_camera.rotation_euler = (1.563, -2.968e-07, 0.2634)
ob_camera.scale = (1.0, 1.0, 1.0)
ob_camera.lock_rotations_4d = False
ob_camera.empty_display_type = 'ARROWS'
ob_camera.color = (0.0, 0.0, 0.0, 0.0)
ob_camera.display_type = 'WIRE'
ob_camera.lineart.crease_threshold = 0.0
ob_luna_mesh.location = (0.0, 0.0, 0.0)

# ---- collection membership
col_collection.objects.link(ob_light)
col_collection.objects.link(ob_camera)
col_collection_2.objects.link(ob_luna_mesh)
def _layer_coll(name, lc=None):
    lc = lc or bpy.context.view_layer.layer_collection
    for c in lc.children:
        if c.name == name: return c
        r = _layer_coll(name, c)
        if r: return r
_layer_coll('Collection').exclude = True

# ---- scene / render settings (as saved in the file)
scene.camera = ob_camera
scene.frame_start = 1; scene.frame_end = 250; scene.frame_set(2)
scene.render.engine = 'BLENDER_EEVEE_NEXT'
bpy.context.view_layer.update()
